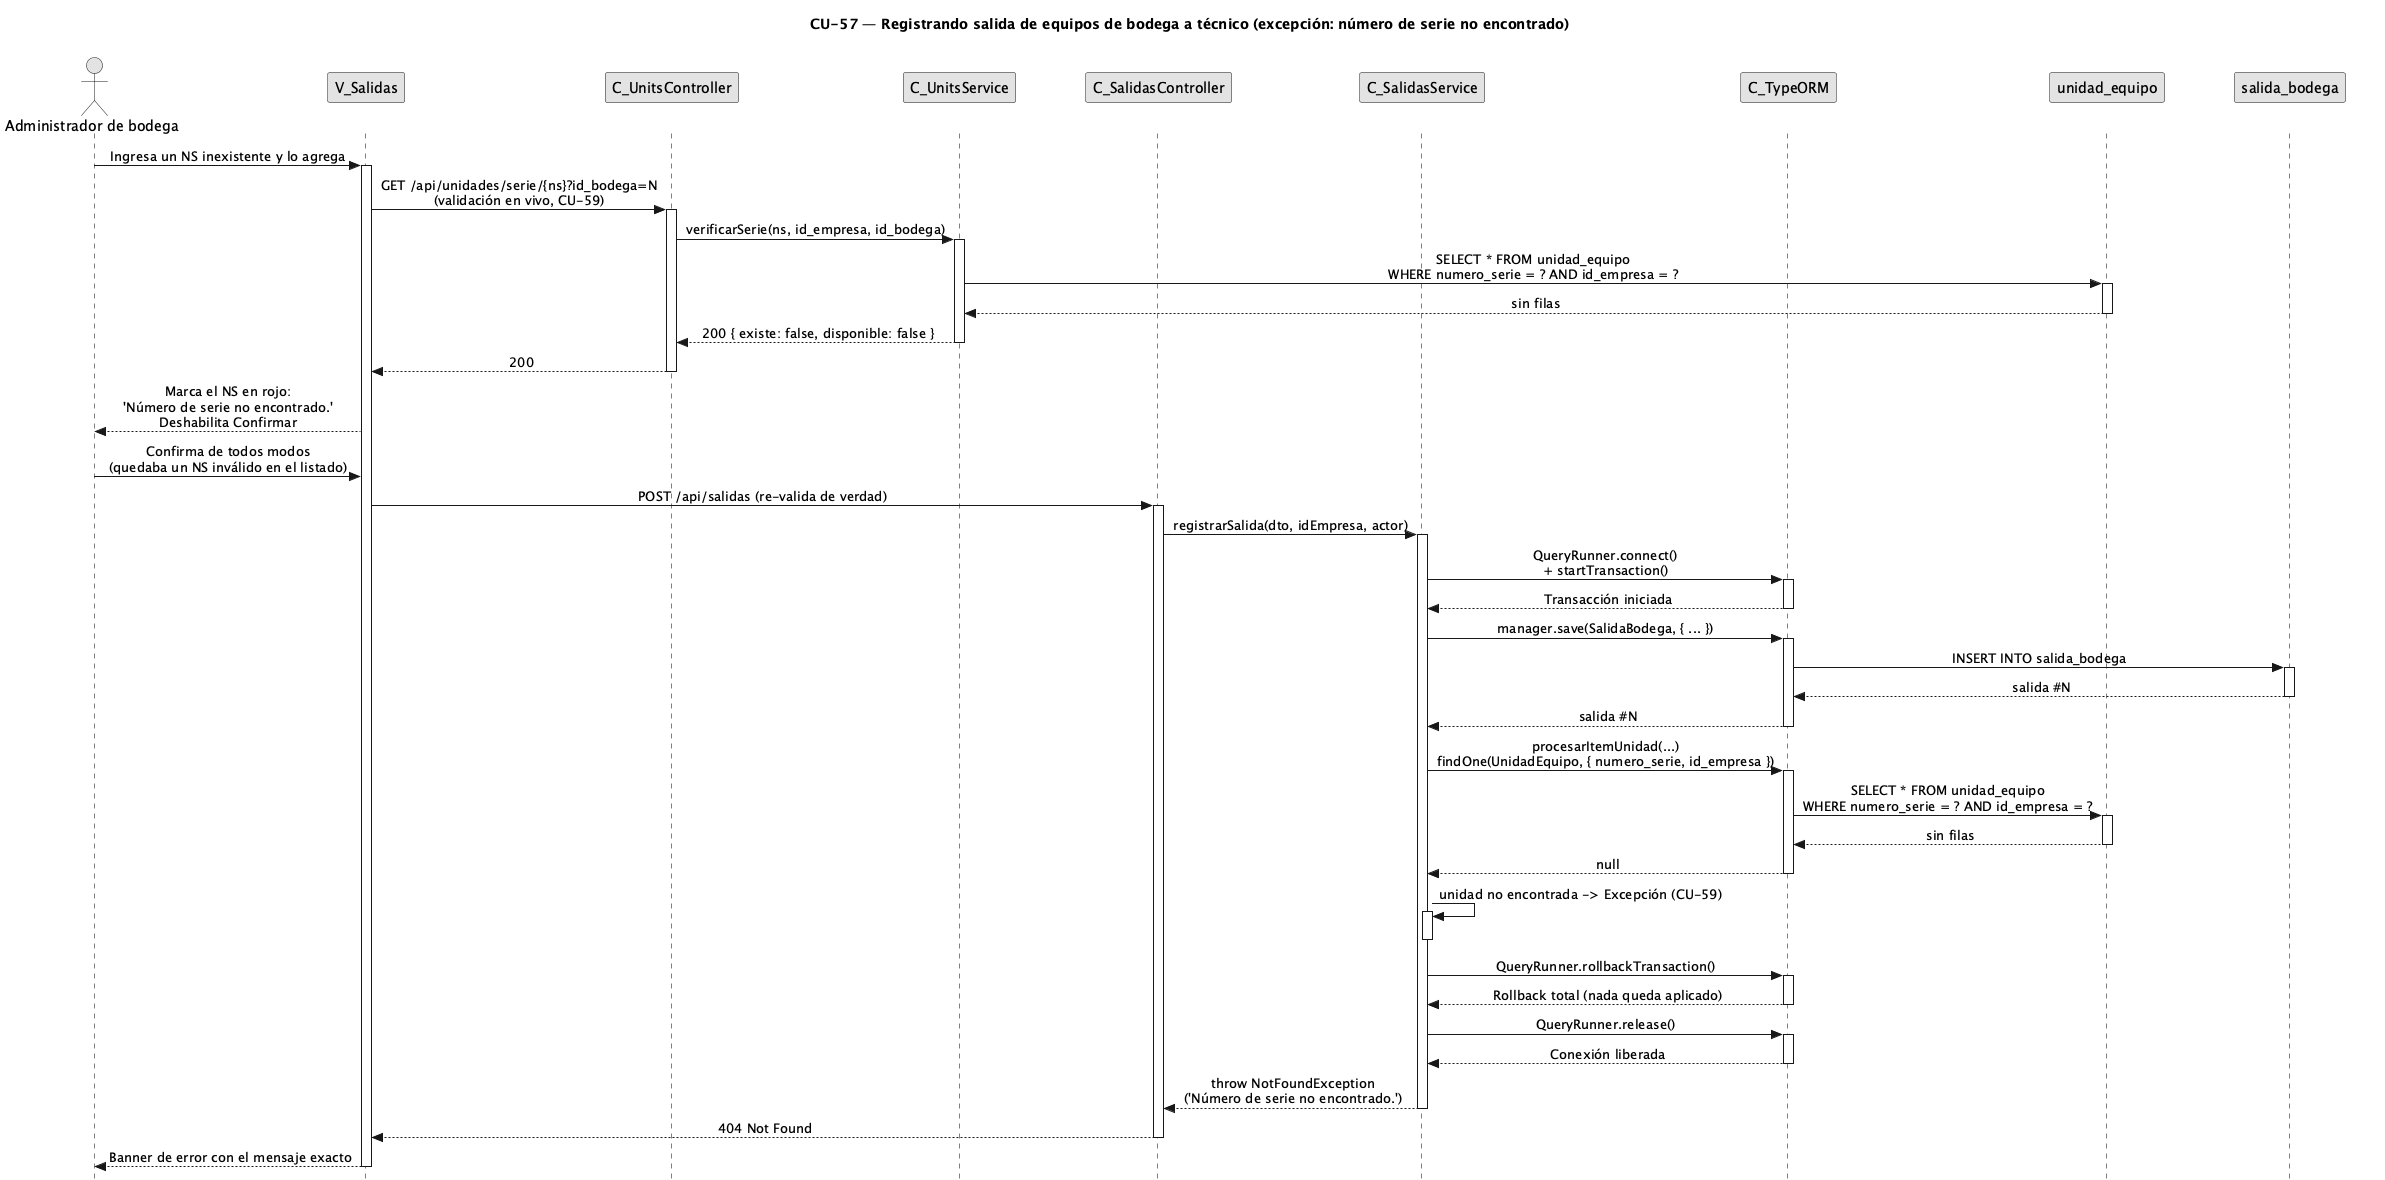

The diagram above was rendered by PlantUML. Its source (embedded in the PNG):
@startuml CU57-exc-ns-no-encontrado
title CU-57 — Registrando salida de equipos de bodega a técnico (excepción: número de serie no encontrado)
skinparam style strictuml
skinparam monochrome true
skinparam shadowing false
skinparam sequenceMessageAlign center
<style>
sequenceDiagram {
  participant {
    margin 30
  }
  actor {
    margin 12
  }
}
</style>
skinparam sequence {
  MessageAlign center
  LifeLineBorderColor black
}
hide footbox

actor "Administrador de bodega" as user
participant "V_Salidas" as view
participant "C_UnitsController" as uctrl
participant "C_UnitsService" as usvc
participant "C_SalidasController" as ctrl
participant "C_SalidasService" as svc
participant "C_TypeORM" as orm
participant "unidad_equipo" as uent
participant "salida_bodega" as sald

user -> view : Ingresa un NS inexistente y lo agrega
activate view

view -> uctrl : GET /api/unidades/serie/{ns}?id_bodega=N\n(validación en vivo, CU-59)
activate uctrl

uctrl -> usvc : verificarSerie(ns, id_empresa, id_bodega)
activate usvc

usvc -> uent : SELECT * FROM unidad_equipo\nWHERE numero_serie = ? AND id_empresa = ?
activate uent
uent --> usvc : sin filas
deactivate uent

usvc --> uctrl : 200 { existe: false, disponible: false }
deactivate usvc

uctrl --> view : 200
deactivate uctrl

view --> user : Marca el NS en rojo:\n'Número de serie no encontrado.'\nDeshabilita Confirmar

user -> view : Confirma de todos modos\n(quedaba un NS inválido en el listado)

view -> ctrl : POST /api/salidas (re-valida de verdad)
activate ctrl

ctrl -> svc : registrarSalida(dto, idEmpresa, actor)
activate svc

svc -> orm : QueryRunner.connect()\n+ startTransaction()
activate orm
orm --> svc : Transacción iniciada
deactivate orm

svc -> orm : manager.save(SalidaBodega, { ... })
activate orm
orm -> sald : INSERT INTO salida_bodega
activate sald
sald --> orm : salida #N
deactivate sald
orm --> svc : salida #N
deactivate orm

svc -> orm : procesarItemUnidad(...)\nfindOne(UnidadEquipo, { numero_serie, id_empresa })
activate orm
orm -> uent : SELECT * FROM unidad_equipo\nWHERE numero_serie = ? AND id_empresa = ?
activate uent
uent --> orm : sin filas
deactivate uent
orm --> svc : null
deactivate orm

svc -> svc : unidad no encontrada -> Excepción (CU-59)
activate svc
deactivate svc

svc -> orm : QueryRunner.rollbackTransaction()
activate orm
orm --> svc : Rollback total (nada queda aplicado)
deactivate orm

svc -> orm : QueryRunner.release()
activate orm
orm --> svc : Conexión liberada
deactivate orm

svc --> ctrl : throw NotFoundException\n('Número de serie no encontrado.')
deactivate svc

ctrl --> view : 404 Not Found
deactivate ctrl

view --> user : Banner de error con el mensaje exacto
deactivate view
@enduml